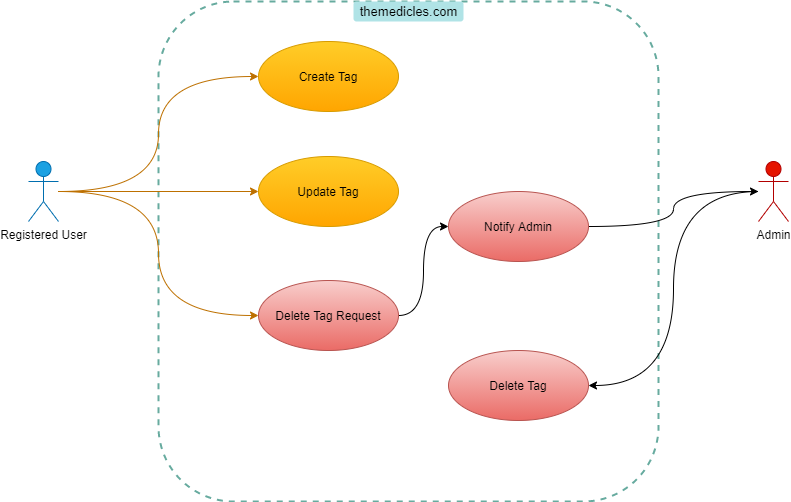

The diagram above was exported from draw.io. Its source (the exported page's mxGraphModel, read from the mxfile embedded in the PNG):
<mxGraphModel dx="1422" dy="782" grid="1" gridSize="10" guides="1" tooltips="1" connect="1" arrows="1" fold="1" page="1" pageScale="1" pageWidth="1169" pageHeight="827" math="0" shadow="0">
  <root>
    <mxCell id="iYkdFwwex9cD1ayut0gI-0" />
    <mxCell id="iYkdFwwex9cD1ayut0gI-1" parent="iYkdFwwex9cD1ayut0gI-0" />
    <mxCell id="iYkdFwwex9cD1ayut0gI-3" value="" style="rounded=1;whiteSpace=wrap;html=1;dashed=1;strokeWidth=2;fillColor=none;strokeColor=#67AB9F;" vertex="1" parent="iYkdFwwex9cD1ayut0gI-1">
      <mxGeometry x="240" y="100" width="500" height="500" as="geometry" />
    </mxCell>
    <mxCell id="iYkdFwwex9cD1ayut0gI-4" style="edgeStyle=orthogonalEdgeStyle;curved=1;rounded=0;orthogonalLoop=1;jettySize=auto;html=1;entryX=0;entryY=0.5;entryDx=0;entryDy=0;fillColor=#f0a30a;strokeColor=#BD7000;" edge="1" parent="iYkdFwwex9cD1ayut0gI-1" source="iYkdFwwex9cD1ayut0gI-6" target="iYkdFwwex9cD1ayut0gI-10">
      <mxGeometry relative="1" as="geometry" />
    </mxCell>
    <mxCell id="iYkdFwwex9cD1ayut0gI-22" style="edgeStyle=orthogonalEdgeStyle;curved=1;orthogonalLoop=1;jettySize=auto;html=1;entryX=0;entryY=0.5;entryDx=0;entryDy=0;endArrow=classic;endFill=1;strokeWidth=1;fillColor=#f0a30a;strokeColor=#BD7000;" edge="1" parent="iYkdFwwex9cD1ayut0gI-1" source="iYkdFwwex9cD1ayut0gI-6" target="iYkdFwwex9cD1ayut0gI-8">
      <mxGeometry relative="1" as="geometry" />
    </mxCell>
    <mxCell id="iYkdFwwex9cD1ayut0gI-26" style="edgeStyle=orthogonalEdgeStyle;curved=1;orthogonalLoop=1;jettySize=auto;html=1;endArrow=classic;endFill=1;strokeWidth=1;fillColor=#f0a30a;strokeColor=#BD7000;" edge="1" parent="iYkdFwwex9cD1ayut0gI-1" source="iYkdFwwex9cD1ayut0gI-6" target="iYkdFwwex9cD1ayut0gI-12">
      <mxGeometry relative="1" as="geometry" />
    </mxCell>
    <mxCell id="iYkdFwwex9cD1ayut0gI-6" value="&lt;font color=&quot;#000000&quot;&gt;Registered User&lt;/font&gt;" style="shape=umlActor;verticalLabelPosition=bottom;verticalAlign=top;html=1;fillColor=#1ba1e2;strokeColor=#006EAF;fontColor=#ffffff;" vertex="1" parent="iYkdFwwex9cD1ayut0gI-1">
      <mxGeometry x="110" y="260" width="30" height="60" as="geometry" />
    </mxCell>
    <mxCell id="iYkdFwwex9cD1ayut0gI-8" value="Create Tag" style="ellipse;whiteSpace=wrap;html=1;fillColor=#ffcd28;strokeColor=#d79b00;gradientColor=#ffa500;" vertex="1" parent="iYkdFwwex9cD1ayut0gI-1">
      <mxGeometry x="340" y="140" width="140" height="70" as="geometry" />
    </mxCell>
    <mxCell id="iYkdFwwex9cD1ayut0gI-25" style="edgeStyle=orthogonalEdgeStyle;curved=1;orthogonalLoop=1;jettySize=auto;html=1;entryX=0;entryY=0.5;entryDx=0;entryDy=0;endArrow=classic;endFill=1;strokeWidth=1;" edge="1" parent="iYkdFwwex9cD1ayut0gI-1" source="iYkdFwwex9cD1ayut0gI-10" target="iYkdFwwex9cD1ayut0gI-24">
      <mxGeometry relative="1" as="geometry" />
    </mxCell>
    <mxCell id="iYkdFwwex9cD1ayut0gI-10" value="Delete Tag Request" style="ellipse;whiteSpace=wrap;html=1;fillColor=#f8cecc;strokeColor=#b85450;gradientColor=#ea6b66;" vertex="1" parent="iYkdFwwex9cD1ayut0gI-1">
      <mxGeometry x="340" y="379" width="140" height="70" as="geometry" />
    </mxCell>
    <mxCell id="iYkdFwwex9cD1ayut0gI-12" value="Update Tag" style="ellipse;whiteSpace=wrap;html=1;fillColor=#ffcd28;strokeColor=#d79b00;gradientColor=#ffa500;" vertex="1" parent="iYkdFwwex9cD1ayut0gI-1">
      <mxGeometry x="340" y="255" width="140" height="70" as="geometry" />
    </mxCell>
    <mxCell id="iYkdFwwex9cD1ayut0gI-13" style="edgeStyle=elbowEdgeStyle;rounded=0;orthogonalLoop=1;jettySize=auto;html=1;exitX=1;exitY=0;exitDx=0;exitDy=0;" edge="1" parent="iYkdFwwex9cD1ayut0gI-1" source="iYkdFwwex9cD1ayut0gI-10" target="iYkdFwwex9cD1ayut0gI-10">
      <mxGeometry relative="1" as="geometry" />
    </mxCell>
    <mxCell id="iYkdFwwex9cD1ayut0gI-28" style="edgeStyle=orthogonalEdgeStyle;curved=1;orthogonalLoop=1;jettySize=auto;html=1;entryX=1;entryY=0.5;entryDx=0;entryDy=0;endArrow=classic;endFill=1;strokeWidth=1;" edge="1" parent="iYkdFwwex9cD1ayut0gI-1" source="iYkdFwwex9cD1ayut0gI-16" target="iYkdFwwex9cD1ayut0gI-27">
      <mxGeometry relative="1" as="geometry" />
    </mxCell>
    <mxCell id="iYkdFwwex9cD1ayut0gI-31" style="edgeStyle=orthogonalEdgeStyle;curved=1;orthogonalLoop=1;jettySize=auto;html=1;entryX=1;entryY=0.5;entryDx=0;entryDy=0;endArrow=none;endFill=0;strokeWidth=1;startArrow=classic;startFill=1;" edge="1" parent="iYkdFwwex9cD1ayut0gI-1" source="iYkdFwwex9cD1ayut0gI-16" target="iYkdFwwex9cD1ayut0gI-24">
      <mxGeometry relative="1" as="geometry" />
    </mxCell>
    <mxCell id="iYkdFwwex9cD1ayut0gI-16" value="&lt;font color=&quot;#000000&quot;&gt;Admin&lt;/font&gt;" style="shape=umlActor;verticalLabelPosition=bottom;verticalAlign=top;html=1;fillColor=#e51400;strokeColor=#B20000;fontColor=#ffffff;" vertex="1" parent="iYkdFwwex9cD1ayut0gI-1">
      <mxGeometry x="840" y="260" width="30" height="60" as="geometry" />
    </mxCell>
    <mxCell id="iYkdFwwex9cD1ayut0gI-18" value="&lt;font style=&quot;font-size: 13px&quot;&gt;themedicles.com&lt;/font&gt;" style="text;html=1;align=center;verticalAlign=middle;resizable=0;points=[];autosize=1;strokeWidth=2;rounded=1;glass=0;sketch=0;shadow=0;fillColor=#b0e3e6;" vertex="1" parent="iYkdFwwex9cD1ayut0gI-1">
      <mxGeometry x="435" y="100" width="110" height="20" as="geometry" />
    </mxCell>
    <mxCell id="iYkdFwwex9cD1ayut0gI-24" value="Notify Admin" style="ellipse;whiteSpace=wrap;html=1;fillColor=#f8cecc;strokeColor=#b85450;gradientColor=#ea6b66;" vertex="1" parent="iYkdFwwex9cD1ayut0gI-1">
      <mxGeometry x="530" y="290" width="140" height="70" as="geometry" />
    </mxCell>
    <mxCell id="iYkdFwwex9cD1ayut0gI-27" value="Delete Tag" style="ellipse;whiteSpace=wrap;html=1;fillColor=#f8cecc;strokeColor=#b85450;gradientColor=#ea6b66;" vertex="1" parent="iYkdFwwex9cD1ayut0gI-1">
      <mxGeometry x="530" y="449" width="140" height="70" as="geometry" />
    </mxCell>
  </root>
</mxGraphModel>